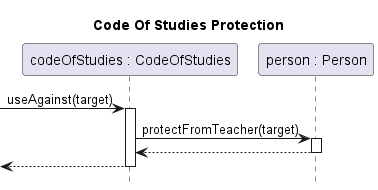

The diagram above was rendered by PlantUML. Its source (embedded in the PNG):
@startuml item-code-of-studies-use

title Code Of Studies Protection
hide footbox

participant "codeOfStudies : CodeOfStudies" as codeOfStudies
participant "person : Person" as person

[-> codeOfStudies ++: useAgainst(target)
	codeOfStudies -> person ++: protectFromTeacher(target)
	return
return

@enduml